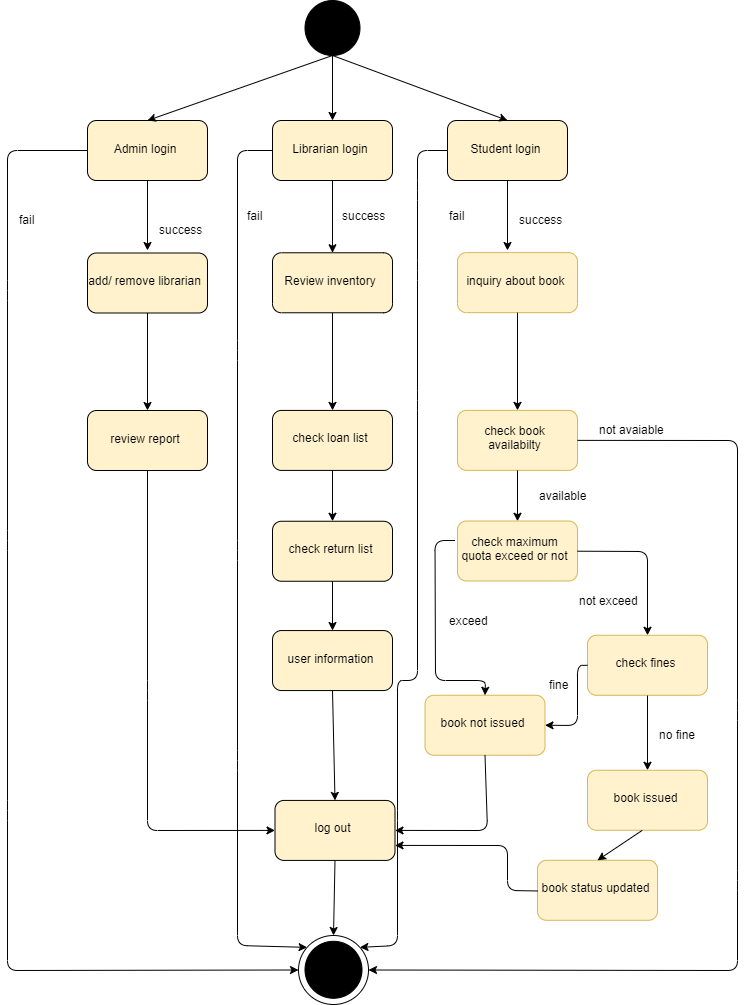

The diagram above was exported from draw.io. Its source (the exported page's mxGraphModel, read from the mxfile embedded in the PNG):
<mxGraphModel dx="3840" dy="765" grid="1" gridSize="10" guides="1" tooltips="1" connect="1" arrows="1" fold="1" page="1" pageScale="1" pageWidth="850" pageHeight="1100" math="0" shadow="0">
  <root>
    <mxCell id="0" />
    <mxCell id="1" parent="0" />
    <mxCell id="31Iye71Z4BkENJi8CgdI-1" value="" style="ellipse;whiteSpace=wrap;html=1;aspect=fixed;fillColor=#000000;" vertex="1" parent="1">
      <mxGeometry x="397.5" y="80" width="55" height="55" as="geometry" />
    </mxCell>
    <mxCell id="31Iye71Z4BkENJi8CgdI-2" value="" style="endArrow=classic;html=1;exitX=0.5;exitY=1;exitDx=0;exitDy=0;" edge="1" parent="1" source="31Iye71Z4BkENJi8CgdI-1" target="31Iye71Z4BkENJi8CgdI-3">
      <mxGeometry width="50" height="50" relative="1" as="geometry">
        <mxPoint x="430" y="140" as="sourcePoint" />
        <mxPoint x="425" y="210" as="targetPoint" />
      </mxGeometry>
    </mxCell>
    <mxCell id="31Iye71Z4BkENJi8CgdI-3" value="Librarian login" style="rounded=1;whiteSpace=wrap;html=1;fillColor=#FFF2CC;" vertex="1" parent="1">
      <mxGeometry x="365" y="200" width="120" height="60" as="geometry" />
    </mxCell>
    <mxCell id="31Iye71Z4BkENJi8CgdI-4" value="Student login" style="rounded=1;whiteSpace=wrap;html=1;fillColor=#FFF2CC;" vertex="1" parent="1">
      <mxGeometry x="540" y="200" width="120" height="60" as="geometry" />
    </mxCell>
    <mxCell id="31Iye71Z4BkENJi8CgdI-5" value="Admin login" style="rounded=1;whiteSpace=wrap;html=1;fillColor=#FFF2CC;" vertex="1" parent="1">
      <mxGeometry x="180" y="200" width="120" height="60" as="geometry" />
    </mxCell>
    <mxCell id="31Iye71Z4BkENJi8CgdI-6" value="" style="endArrow=classic;html=1;exitX=0.5;exitY=1;exitDx=0;exitDy=0;entryX=0.5;entryY=0;entryDx=0;entryDy=0;" edge="1" parent="1" source="31Iye71Z4BkENJi8CgdI-1" target="31Iye71Z4BkENJi8CgdI-5">
      <mxGeometry width="50" height="50" relative="1" as="geometry">
        <mxPoint x="210" y="330" as="sourcePoint" />
        <mxPoint x="260" y="280" as="targetPoint" />
      </mxGeometry>
    </mxCell>
    <mxCell id="31Iye71Z4BkENJi8CgdI-7" value="" style="endArrow=classic;html=1;exitX=0.5;exitY=1;exitDx=0;exitDy=0;entryX=0.5;entryY=0;entryDx=0;entryDy=0;" edge="1" parent="1" source="31Iye71Z4BkENJi8CgdI-1" target="31Iye71Z4BkENJi8CgdI-4">
      <mxGeometry width="50" height="50" relative="1" as="geometry">
        <mxPoint x="420" y="140" as="sourcePoint" />
        <mxPoint x="260" y="280" as="targetPoint" />
      </mxGeometry>
    </mxCell>
    <mxCell id="31Iye71Z4BkENJi8CgdI-10" value="fail" style="text;html=1;resizable=0;points=[];autosize=1;align=left;verticalAlign=top;spacingTop=-4;" vertex="1" parent="1">
      <mxGeometry x="110" y="290" width="30" height="20" as="geometry" />
    </mxCell>
    <mxCell id="31Iye71Z4BkENJi8CgdI-13" value="" style="endArrow=classic;html=1;exitX=0.5;exitY=1;exitDx=0;exitDy=0;" edge="1" parent="1" source="31Iye71Z4BkENJi8CgdI-5">
      <mxGeometry width="50" height="50" relative="1" as="geometry">
        <mxPoint x="240" y="340.04761904761904" as="sourcePoint" />
        <mxPoint x="240" y="330" as="targetPoint" />
      </mxGeometry>
    </mxCell>
    <mxCell id="31Iye71Z4BkENJi8CgdI-14" value="success" style="text;html=1;resizable=0;points=[];autosize=1;align=left;verticalAlign=top;spacingTop=-4;" vertex="1" parent="1">
      <mxGeometry x="250" y="300" width="60" height="20" as="geometry" />
    </mxCell>
    <mxCell id="31Iye71Z4BkENJi8CgdI-18" value="add/ remove librarian" style="rounded=1;whiteSpace=wrap;html=1;fillColor=#FFF2CC;" vertex="1" parent="1">
      <mxGeometry x="180" y="332.5" width="120" height="60" as="geometry" />
    </mxCell>
    <mxCell id="31Iye71Z4BkENJi8CgdI-19" value="" style="endArrow=classic;html=1;entryX=0.5;entryY=0;entryDx=0;entryDy=0;exitX=0.5;exitY=1;exitDx=0;exitDy=0;" edge="1" parent="1" source="31Iye71Z4BkENJi8CgdI-18" target="31Iye71Z4BkENJi8CgdI-20">
      <mxGeometry width="50" height="50" relative="1" as="geometry">
        <mxPoint x="240" y="440" as="sourcePoint" />
        <mxPoint x="210" y="470" as="targetPoint" />
      </mxGeometry>
    </mxCell>
    <mxCell id="31Iye71Z4BkENJi8CgdI-20" value="review report" style="rounded=1;whiteSpace=wrap;html=1;fillColor=#FFF2CC;" vertex="1" parent="1">
      <mxGeometry x="180" y="490" width="120" height="60" as="geometry" />
    </mxCell>
    <mxCell id="31Iye71Z4BkENJi8CgdI-21" value="log out" style="rounded=1;whiteSpace=wrap;html=1;fillColor=#FFF2CC;" vertex="1" parent="1">
      <mxGeometry x="367.5" y="879.9159663865546" width="120" height="60" as="geometry" />
    </mxCell>
    <mxCell id="31Iye71Z4BkENJi8CgdI-22" value="" style="endArrow=classic;html=1;exitX=0.5;exitY=1;exitDx=0;exitDy=0;entryX=0;entryY=0.5;entryDx=0;entryDy=0;" edge="1" parent="1" source="31Iye71Z4BkENJi8CgdI-20" target="31Iye71Z4BkENJi8CgdI-21">
      <mxGeometry width="50" height="50" relative="1" as="geometry">
        <mxPoint x="160" y="760" as="sourcePoint" />
        <mxPoint x="210" y="710" as="targetPoint" />
        <Array as="points">
          <mxPoint x="240" y="770" />
          <mxPoint x="240" y="910" />
        </Array>
      </mxGeometry>
    </mxCell>
    <mxCell id="31Iye71Z4BkENJi8CgdI-25" value="Review inventory" style="rounded=1;whiteSpace=wrap;html=1;fillColor=#FFF2CC;" vertex="1" parent="1">
      <mxGeometry x="365" y="332.26890756302527" width="120" height="60" as="geometry" />
    </mxCell>
    <mxCell id="31Iye71Z4BkENJi8CgdI-29" value="success" style="text;html=1;resizable=0;points=[];autosize=1;align=left;verticalAlign=top;spacingTop=-4;" vertex="1" parent="1">
      <mxGeometry x="432.5" y="286" width="60" height="20" as="geometry" />
    </mxCell>
    <mxCell id="31Iye71Z4BkENJi8CgdI-30" value="check loan list" style="rounded=1;whiteSpace=wrap;html=1;fillColor=#FFF2CC;" vertex="1" parent="1">
      <mxGeometry x="365" y="489.90611459427527" width="120" height="60" as="geometry" />
    </mxCell>
    <mxCell id="31Iye71Z4BkENJi8CgdI-31" value="" style="endArrow=classic;html=1;exitX=0.5;exitY=1;exitDx=0;exitDy=0;" edge="1" parent="1" source="31Iye71Z4BkENJi8CgdI-25" target="31Iye71Z4BkENJi8CgdI-30">
      <mxGeometry width="50" height="50" relative="1" as="geometry">
        <mxPoint x="160" y="760" as="sourcePoint" />
        <mxPoint x="390" y="580" as="targetPoint" />
      </mxGeometry>
    </mxCell>
    <mxCell id="31Iye71Z4BkENJi8CgdI-32" value="check return list" style="rounded=1;whiteSpace=wrap;html=1;fillColor=#FFF2CC;" vertex="1" parent="1">
      <mxGeometry x="365" y="600.7493475905987" width="120" height="60" as="geometry" />
    </mxCell>
    <mxCell id="31Iye71Z4BkENJi8CgdI-33" value="" style="endArrow=classic;html=1;exitX=0.5;exitY=1;exitDx=0;exitDy=0;" edge="1" parent="1" source="31Iye71Z4BkENJi8CgdI-30" target="31Iye71Z4BkENJi8CgdI-32">
      <mxGeometry width="50" height="50" relative="1" as="geometry">
        <mxPoint x="160" y="920" as="sourcePoint" />
        <mxPoint x="240" y="680" as="targetPoint" />
      </mxGeometry>
    </mxCell>
    <mxCell id="31Iye71Z4BkENJi8CgdI-34" value="user information" style="rounded=1;whiteSpace=wrap;html=1;fillColor=#FFF2CC;" vertex="1" parent="1">
      <mxGeometry x="365" y="710.0531734178046" width="120" height="60" as="geometry" />
    </mxCell>
    <mxCell id="31Iye71Z4BkENJi8CgdI-35" value="" style="endArrow=classic;html=1;exitX=0.5;exitY=1;exitDx=0;exitDy=0;entryX=0.5;entryY=0;entryDx=0;entryDy=0;" edge="1" parent="1" source="31Iye71Z4BkENJi8CgdI-32" target="31Iye71Z4BkENJi8CgdI-34">
      <mxGeometry width="50" height="50" relative="1" as="geometry">
        <mxPoint x="160" y="980" as="sourcePoint" />
        <mxPoint x="210" y="930" as="targetPoint" />
      </mxGeometry>
    </mxCell>
    <mxCell id="31Iye71Z4BkENJi8CgdI-36" value="" style="endArrow=classic;html=1;exitX=0.5;exitY=1;exitDx=0;exitDy=0;entryX=0.5;entryY=0;entryDx=0;entryDy=0;" edge="1" parent="1" source="31Iye71Z4BkENJi8CgdI-34" target="31Iye71Z4BkENJi8CgdI-21">
      <mxGeometry width="50" height="50" relative="1" as="geometry">
        <mxPoint x="160" y="980" as="sourcePoint" />
        <mxPoint x="210" y="930" as="targetPoint" />
      </mxGeometry>
    </mxCell>
    <mxCell id="31Iye71Z4BkENJi8CgdI-37" value="" style="ellipse;whiteSpace=wrap;html=1;" vertex="1" parent="1">
      <mxGeometry x="391" y="1015" width="70" height="69" as="geometry" />
    </mxCell>
    <mxCell id="31Iye71Z4BkENJi8CgdI-39" value="" style="ellipse;whiteSpace=wrap;html=1;aspect=fixed;fillColor=#000000;" vertex="1" parent="1">
      <mxGeometry x="397.5" y="1020.7842658547794" width="57" height="57" as="geometry" />
    </mxCell>
    <mxCell id="31Iye71Z4BkENJi8CgdI-43" value="&lt;span style=&quot;white-space: normal&quot;&gt;inquiry about book&lt;/span&gt;" style="rounded=1;whiteSpace=wrap;html=1;fillColor=#fff2cc;strokeColor=#d6b656;" vertex="1" parent="1">
      <mxGeometry x="550" y="332.1372429342831" width="120" height="60" as="geometry" />
    </mxCell>
    <mxCell id="31Iye71Z4BkENJi8CgdI-44" value="" style="endArrow=classic;html=1;exitX=0.5;exitY=1;exitDx=0;exitDy=0;" edge="1" parent="1" source="31Iye71Z4BkENJi8CgdI-4">
      <mxGeometry width="50" height="50" relative="1" as="geometry">
        <mxPoint x="600" y="350" as="sourcePoint" />
        <mxPoint x="600" y="330" as="targetPoint" />
      </mxGeometry>
    </mxCell>
    <mxCell id="31Iye71Z4BkENJi8CgdI-45" value="success" style="text;html=1;resizable=0;points=[];autosize=1;align=left;verticalAlign=top;spacingTop=-4;" vertex="1" parent="1">
      <mxGeometry x="610" y="290" width="60" height="20" as="geometry" />
    </mxCell>
    <mxCell id="31Iye71Z4BkENJi8CgdI-46" value="check book availabilty" style="rounded=1;whiteSpace=wrap;html=1;fillColor=#fff2cc;strokeColor=#d6b656;" vertex="1" parent="1">
      <mxGeometry x="550" y="489.8725370519301" width="120" height="60" as="geometry" />
    </mxCell>
    <mxCell id="31Iye71Z4BkENJi8CgdI-47" value="" style="endArrow=classic;html=1;exitX=0.5;exitY=1;exitDx=0;exitDy=0;entryX=0.5;entryY=0;entryDx=0;entryDy=0;" edge="1" parent="1" source="31Iye71Z4BkENJi8CgdI-43" target="31Iye71Z4BkENJi8CgdI-46">
      <mxGeometry width="50" height="50" relative="1" as="geometry">
        <mxPoint x="740" y="475.0686394186581" as="sourcePoint" />
        <mxPoint x="790" y="425.0686394186581" as="targetPoint" />
      </mxGeometry>
    </mxCell>
    <mxCell id="31Iye71Z4BkENJi8CgdI-50" value="" style="endArrow=classic;html=1;exitX=0.5;exitY=1;exitDx=0;exitDy=0;" edge="1" parent="1" source="31Iye71Z4BkENJi8CgdI-46">
      <mxGeometry width="50" height="50" relative="1" as="geometry">
        <mxPoint x="605" y="556.2744858685662" as="sourcePoint" />
        <mxPoint x="610" y="600.7548899931066" as="targetPoint" />
      </mxGeometry>
    </mxCell>
    <mxCell id="31Iye71Z4BkENJi8CgdI-52" value="not avaiable" style="text;html=1;resizable=0;points=[];autosize=1;align=left;verticalAlign=top;spacingTop=-4;" vertex="1" parent="1">
      <mxGeometry x="690" y="500" width="80" height="20" as="geometry" />
    </mxCell>
    <mxCell id="31Iye71Z4BkENJi8CgdI-53" value="available" style="text;html=1;resizable=0;points=[];autosize=1;align=left;verticalAlign=top;spacingTop=-4;" vertex="1" parent="1">
      <mxGeometry x="630" y="565.5" width="60" height="20" as="geometry" />
    </mxCell>
    <mxCell id="31Iye71Z4BkENJi8CgdI-55" value="" style="endArrow=classic;html=1;exitX=1;exitY=0.5;exitDx=0;exitDy=0;entryX=1;entryY=0.5;entryDx=0;entryDy=0;" edge="1" parent="1" source="31Iye71Z4BkENJi8CgdI-46" target="31Iye71Z4BkENJi8CgdI-37">
      <mxGeometry width="50" height="50" relative="1" as="geometry">
        <mxPoint x="160" y="1110" as="sourcePoint" />
        <mxPoint x="210" y="1060" as="targetPoint" />
        <Array as="points">
          <mxPoint x="830" y="520" />
          <mxPoint x="830" y="790" />
          <mxPoint x="830" y="960" />
          <mxPoint x="830" y="1050" />
        </Array>
      </mxGeometry>
    </mxCell>
    <mxCell id="31Iye71Z4BkENJi8CgdI-56" value="" style="endArrow=classic;html=1;" edge="1" parent="1" target="31Iye71Z4BkENJi8CgdI-25">
      <mxGeometry width="50" height="50" relative="1" as="geometry">
        <mxPoint x="425" y="260.16668701171875" as="sourcePoint" />
        <mxPoint x="475" y="210.16668701171875" as="targetPoint" />
      </mxGeometry>
    </mxCell>
    <mxCell id="31Iye71Z4BkENJi8CgdI-57" value="check maximum quota exceed or not" style="rounded=1;whiteSpace=wrap;html=1;fillColor=#fff2cc;strokeColor=#d6b656;" vertex="1" parent="1">
      <mxGeometry x="550" y="600.5" width="120" height="60" as="geometry" />
    </mxCell>
    <mxCell id="31Iye71Z4BkENJi8CgdI-58" value="book issued" style="rounded=1;whiteSpace=wrap;html=1;fillColor=#fff2cc;strokeColor=#d6b656;" vertex="1" parent="1">
      <mxGeometry x="680" y="849.7548899931066" width="120" height="60" as="geometry" />
    </mxCell>
    <mxCell id="31Iye71Z4BkENJi8CgdI-60" value="not exceed" style="text;html=1;resizable=0;points=[];autosize=1;align=left;verticalAlign=top;spacingTop=-4;" vertex="1" parent="1">
      <mxGeometry x="670" y="670.5" width="70" height="20" as="geometry" />
    </mxCell>
    <mxCell id="31Iye71Z4BkENJi8CgdI-62" value="" style="endArrow=classic;html=1;entryX=0.5;entryY=0;entryDx=0;entryDy=0;" edge="1" parent="1" target="31Iye71Z4BkENJi8CgdI-64">
      <mxGeometry width="50" height="50" relative="1" as="geometry">
        <mxPoint x="547.5" y="620" as="sourcePoint" />
        <mxPoint x="527.5" y="775" as="targetPoint" />
        <Array as="points">
          <mxPoint x="527.5" y="620" />
          <mxPoint x="528" y="760" />
          <mxPoint x="578" y="760" />
        </Array>
      </mxGeometry>
    </mxCell>
    <mxCell id="31Iye71Z4BkENJi8CgdI-63" value="exceed" style="text;html=1;resizable=0;points=[];autosize=1;align=left;verticalAlign=top;spacingTop=-4;" vertex="1" parent="1">
      <mxGeometry x="540" y="690.5" width="50" height="20" as="geometry" />
    </mxCell>
    <mxCell id="31Iye71Z4BkENJi8CgdI-64" value="book not issued" style="rounded=1;whiteSpace=wrap;html=1;fillColor=#fff2cc;strokeColor=#d6b656;" vertex="1" parent="1">
      <mxGeometry x="517.5" y="774.7548899931066" width="120" height="60" as="geometry" />
    </mxCell>
    <mxCell id="31Iye71Z4BkENJi8CgdI-66" value="" style="endArrow=classic;html=1;entryX=1;entryY=0.5;entryDx=0;entryDy=0;exitX=0.5;exitY=1;exitDx=0;exitDy=0;" edge="1" parent="1" source="31Iye71Z4BkENJi8CgdI-64" target="31Iye71Z4BkENJi8CgdI-21">
      <mxGeometry width="50" height="50" relative="1" as="geometry">
        <mxPoint x="555" y="840" as="sourcePoint" />
        <mxPoint x="605" y="790" as="targetPoint" />
        <Array as="points">
          <mxPoint x="580" y="910" />
        </Array>
      </mxGeometry>
    </mxCell>
    <mxCell id="31Iye71Z4BkENJi8CgdI-68" value="" style="endArrow=classic;html=1;entryX=0.5;entryY=0;entryDx=0;entryDy=0;exitX=0.5;exitY=1;exitDx=0;exitDy=0;" edge="1" parent="1" source="31Iye71Z4BkENJi8CgdI-21" target="31Iye71Z4BkENJi8CgdI-37">
      <mxGeometry width="50" height="50" relative="1" as="geometry">
        <mxPoint x="160" y="1160" as="sourcePoint" />
        <mxPoint x="210" y="1110" as="targetPoint" />
      </mxGeometry>
    </mxCell>
    <mxCell id="31Iye71Z4BkENJi8CgdI-69" value="" style="endArrow=classic;html=1;exitX=0;exitY=0.5;exitDx=0;exitDy=0;entryX=0;entryY=0.5;entryDx=0;entryDy=0;" edge="1" parent="1" source="31Iye71Z4BkENJi8CgdI-5" target="31Iye71Z4BkENJi8CgdI-37">
      <mxGeometry width="50" height="50" relative="1" as="geometry">
        <mxPoint x="330" y="1083.8094656808037" as="sourcePoint" />
        <mxPoint x="210" y="1110" as="targetPoint" />
        <Array as="points">
          <mxPoint x="100" y="230" />
          <mxPoint x="100" y="370" />
          <mxPoint x="100" y="620" />
          <mxPoint x="100" y="890" />
          <mxPoint x="100" y="1050" />
        </Array>
      </mxGeometry>
    </mxCell>
    <mxCell id="31Iye71Z4BkENJi8CgdI-71" value="" style="endArrow=classic;html=1;entryX=0;entryY=0;entryDx=0;entryDy=0;exitX=0;exitY=0.5;exitDx=0;exitDy=0;" edge="1" parent="1" source="31Iye71Z4BkENJi8CgdI-3" target="31Iye71Z4BkENJi8CgdI-37">
      <mxGeometry width="50" height="50" relative="1" as="geometry">
        <mxPoint x="90" y="1160" as="sourcePoint" />
        <mxPoint x="140" y="1110" as="targetPoint" />
        <Array as="points">
          <mxPoint x="330" y="230" />
          <mxPoint x="330" y="430" />
          <mxPoint x="330" y="630" />
          <mxPoint x="330" y="840" />
          <mxPoint x="330" y="1025" />
        </Array>
      </mxGeometry>
    </mxCell>
    <mxCell id="31Iye71Z4BkENJi8CgdI-72" value="fail" style="text;html=1;resizable=0;points=[];autosize=1;align=left;verticalAlign=top;spacingTop=-4;" vertex="1" parent="1">
      <mxGeometry x="337.5" y="286" width="30" height="20" as="geometry" />
    </mxCell>
    <mxCell id="31Iye71Z4BkENJi8CgdI-73" value="" style="endArrow=classic;html=1;exitX=0;exitY=0.5;exitDx=0;exitDy=0;entryX=1;entryY=0;entryDx=0;entryDy=0;" edge="1" parent="1" source="31Iye71Z4BkENJi8CgdI-4" target="31Iye71Z4BkENJi8CgdI-37">
      <mxGeometry width="50" height="50" relative="1" as="geometry">
        <mxPoint x="90" y="1150" as="sourcePoint" />
        <mxPoint x="140" y="1100" as="targetPoint" />
        <Array as="points">
          <mxPoint x="510" y="230" />
          <mxPoint x="510" y="270" />
          <mxPoint x="510" y="350" />
          <mxPoint x="510" y="480" />
          <mxPoint x="510" y="760" />
          <mxPoint x="490" y="760" />
          <mxPoint x="490" y="900" />
          <mxPoint x="490" y="1025" />
        </Array>
      </mxGeometry>
    </mxCell>
    <mxCell id="31Iye71Z4BkENJi8CgdI-74" value="fail" style="text;html=1;resizable=0;points=[];autosize=1;align=left;verticalAlign=top;spacingTop=-4;" vertex="1" parent="1">
      <mxGeometry x="540" y="286" width="30" height="20" as="geometry" />
    </mxCell>
    <mxCell id="31Iye71Z4BkENJi8CgdI-76" value="book status updated" style="rounded=1;whiteSpace=wrap;html=1;fillColor=#fff2cc;strokeColor=#d6b656;" vertex="1" parent="1">
      <mxGeometry x="630" y="939.7941176470588" width="120" height="60" as="geometry" />
    </mxCell>
    <mxCell id="31Iye71Z4BkENJi8CgdI-77" value="" style="endArrow=classic;html=1;entryX=0.5;entryY=0;entryDx=0;entryDy=0;exitX=0.456;exitY=1.002;exitDx=0;exitDy=0;exitPerimeter=0;" edge="1" parent="1" source="31Iye71Z4BkENJi8CgdI-58" target="31Iye71Z4BkENJi8CgdI-76">
      <mxGeometry width="50" height="50" relative="1" as="geometry">
        <mxPoint x="90" y="1160" as="sourcePoint" />
        <mxPoint x="140" y="1110" as="targetPoint" />
      </mxGeometry>
    </mxCell>
    <mxCell id="31Iye71Z4BkENJi8CgdI-78" value="check fines" style="rounded=1;whiteSpace=wrap;html=1;fillColor=#fff2cc;strokeColor=#d6b656;" vertex="1" parent="1">
      <mxGeometry x="680" y="714.7843376608456" width="120" height="60" as="geometry" />
    </mxCell>
    <mxCell id="31Iye71Z4BkENJi8CgdI-80" value="" style="endArrow=classic;html=1;entryX=1;entryY=0.5;entryDx=0;entryDy=0;exitX=0;exitY=0.5;exitDx=0;exitDy=0;" edge="1" parent="1" source="31Iye71Z4BkENJi8CgdI-78" target="31Iye71Z4BkENJi8CgdI-64">
      <mxGeometry width="50" height="50" relative="1" as="geometry">
        <mxPoint x="670" y="744.931396484375" as="sourcePoint" />
        <mxPoint x="720" y="694.931396484375" as="targetPoint" />
        <Array as="points">
          <mxPoint x="670" y="745" />
          <mxPoint x="670" y="805" />
        </Array>
      </mxGeometry>
    </mxCell>
    <mxCell id="31Iye71Z4BkENJi8CgdI-81" value="fine" style="text;html=1;resizable=0;points=[];autosize=1;align=left;verticalAlign=top;spacingTop=-4;" vertex="1" parent="1">
      <mxGeometry x="640" y="755" width="30" height="20" as="geometry" />
    </mxCell>
    <mxCell id="31Iye71Z4BkENJi8CgdI-82" value="" style="endArrow=classic;html=1;entryX=0.5;entryY=0;entryDx=0;entryDy=0;" edge="1" parent="1" target="31Iye71Z4BkENJi8CgdI-78">
      <mxGeometry width="50" height="50" relative="1" as="geometry">
        <mxPoint x="670" y="630.7142857142857" as="sourcePoint" />
        <mxPoint x="720" y="580.7142857142857" as="targetPoint" />
        <Array as="points">
          <mxPoint x="740" y="631" />
        </Array>
      </mxGeometry>
    </mxCell>
    <mxCell id="31Iye71Z4BkENJi8CgdI-83" value="" style="endArrow=classic;html=1;" edge="1" parent="1" target="31Iye71Z4BkENJi8CgdI-58">
      <mxGeometry width="50" height="50" relative="1" as="geometry">
        <mxPoint x="740" y="775.0714285714286" as="sourcePoint" />
        <mxPoint x="790" y="725.0714285714286" as="targetPoint" />
      </mxGeometry>
    </mxCell>
    <mxCell id="31Iye71Z4BkENJi8CgdI-84" value="no fine" style="text;html=1;resizable=0;points=[];autosize=1;align=left;verticalAlign=top;spacingTop=-4;" vertex="1" parent="1">
      <mxGeometry x="750" y="805" width="50" height="20" as="geometry" />
    </mxCell>
    <mxCell id="31Iye71Z4BkENJi8CgdI-85" value="" style="endArrow=classic;html=1;entryX=1;entryY=0.75;entryDx=0;entryDy=0;" edge="1" parent="1" target="31Iye71Z4BkENJi8CgdI-21">
      <mxGeometry width="50" height="50" relative="1" as="geometry">
        <mxPoint x="630" y="970.4597420528017" as="sourcePoint" />
        <mxPoint x="680" y="920.4597420528017" as="targetPoint" />
        <Array as="points">
          <mxPoint x="600" y="970" />
          <mxPoint x="600" y="925" />
        </Array>
      </mxGeometry>
    </mxCell>
  </root>
</mxGraphModel>